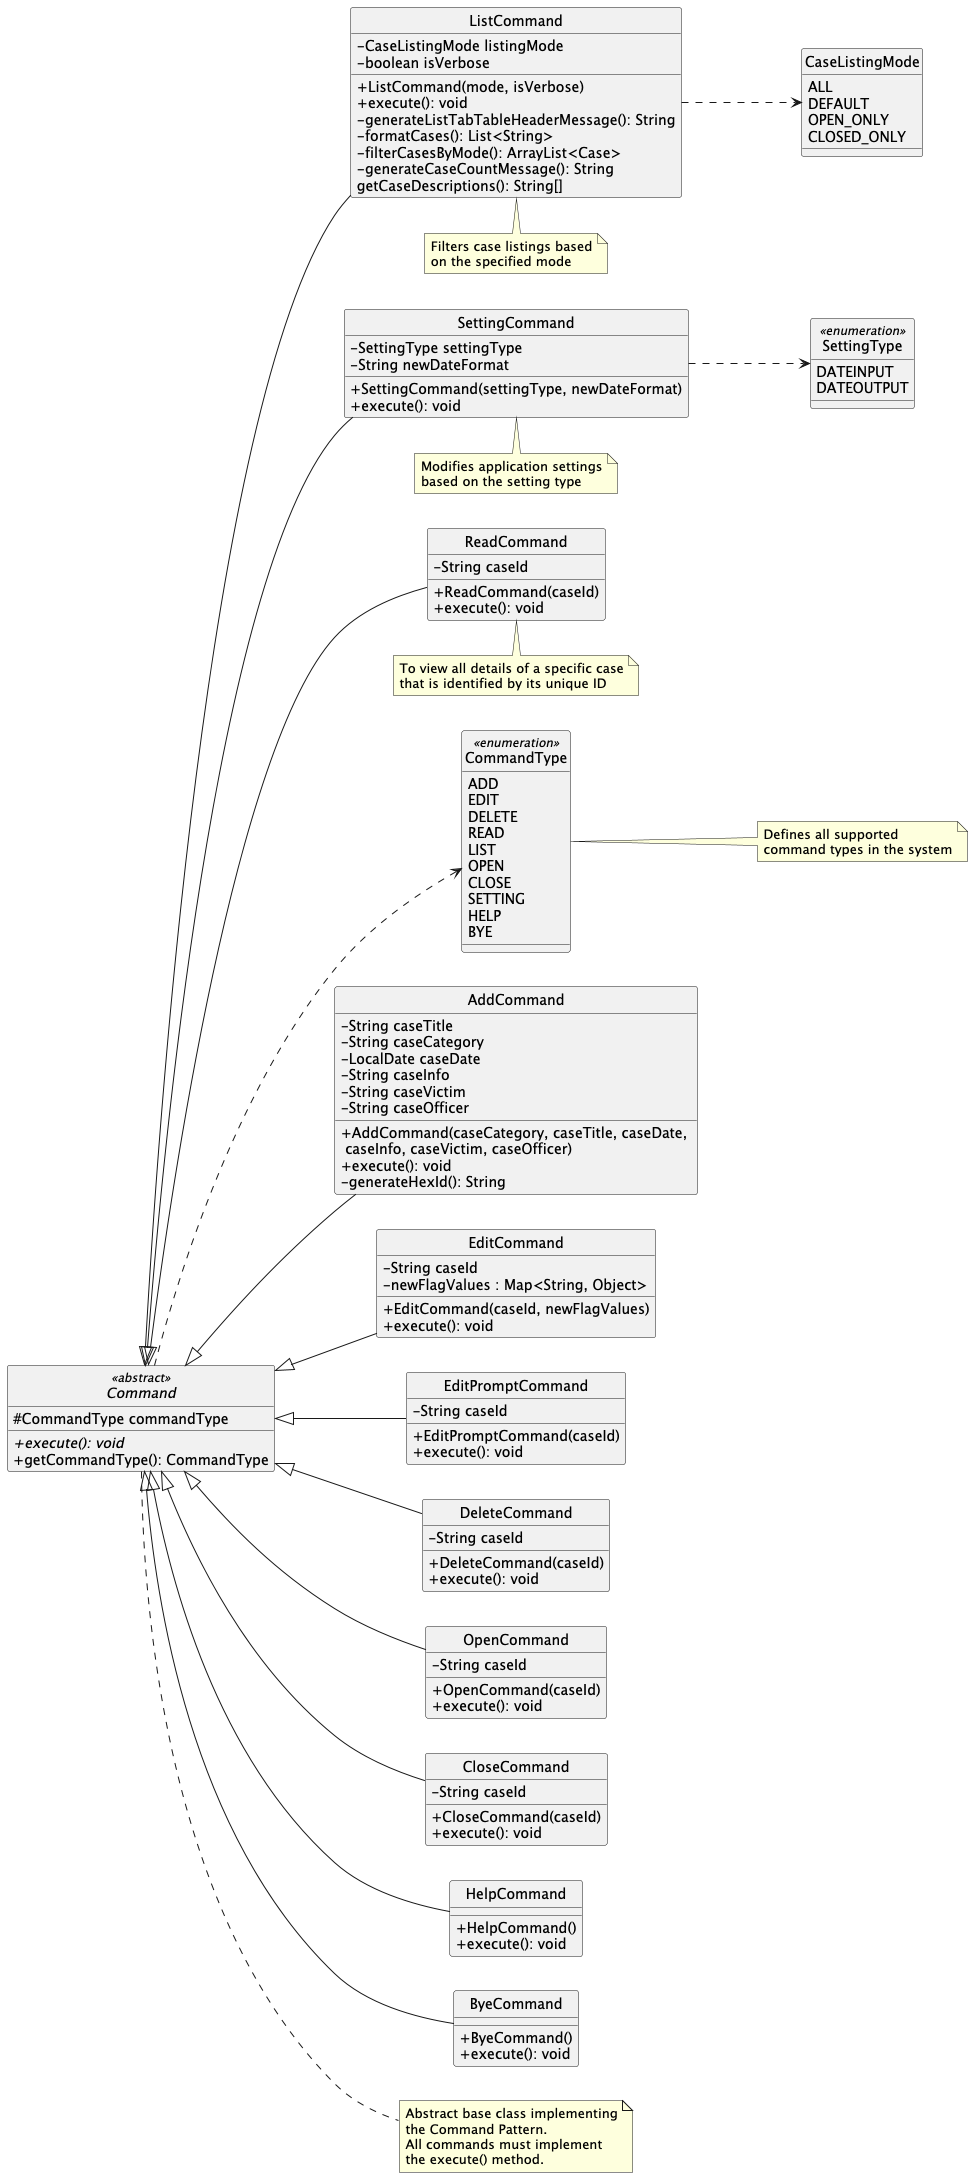

The diagram above was rendered by PlantUML. Its source (embedded in the PNG):
@startuml CommandClassDiagram
hide circle
skinparam classAttributeIconSize 0
scale max 1024 width
left to right direction

' Abstract base class
abstract class Command <<abstract>> {
    # CommandType commandType
    + {abstract} execute(): void
    + getCommandType(): CommandType
}

' Command Type Enum
enum CommandType <<enumeration>> {
    ADD
    EDIT
    DELETE
    READ
    LIST
    OPEN
    CLOSE
    SETTING
    HELP
    BYE
}

' Setting Type Enum
enum SettingType <<enumeration>> {
    DATEINPUT
    DATEOUTPUT
}

' Case Listing Mode Enum
enum CaseListingMode {
    ALL
    DEFAULT
    OPEN_ONLY
    CLOSED_ONLY
}

' Concrete Command Classes
class AddCommand {

    - String caseTitle
    - String caseCategory
    - LocalDate caseDate
    - String caseInfo
    - String caseVictim
    - String caseOfficer
    + AddCommand(caseCategory, caseTitle, caseDate, \n caseInfo, caseVictim, caseOfficer)
    + execute(): void
    - generateHexId(): String
}

class EditCommand {
    - String caseId
    - newFlagValues : Map<String, Object>
    + EditCommand(caseId, newFlagValues)
    + execute(): void
}

class EditPromptCommand {
    - String caseId
    + EditPromptCommand(caseId)
    + execute(): void
}

class DeleteCommand {
    - String caseId
    + DeleteCommand(caseId)
    + execute(): void
}

class ReadCommand {
    - String caseId
    + ReadCommand(caseId)
    + execute(): void
}

class ListCommand {
    - CaseListingMode listingMode
    - boolean isVerbose
    + ListCommand(mode, isVerbose)
    + execute(): void
    - generateListTabTableHeaderMessage(): String
    - formatCases(): List<String>
    - filterCasesByMode(): ArrayList<Case>
    - generateCaseCountMessage(): String
    getCaseDescriptions(): String[]
}

class OpenCommand {
    - String caseId
    + OpenCommand(caseId)
    + execute(): void
}

class CloseCommand {
    - String caseId
    + CloseCommand(caseId)
    + execute(): void
}

class SettingCommand {
    - SettingType settingType
    - String newDateFormat
    + SettingCommand(settingType, newDateFormat)
    + execute(): void
}

class HelpCommand {
    + HelpCommand()
    + execute(): void
}

class ByeCommand {
    + ByeCommand()
    + execute(): void
}

' Inheritance relationships
Command <|-- AddCommand
Command <|-- EditCommand
Command <|-- EditPromptCommand
Command <|-- DeleteCommand
Command <|-- ReadCommand
Command <|-- ListCommand
Command <|-- OpenCommand
Command <|-- CloseCommand
Command <|-- SettingCommand
Command <|-- HelpCommand
Command <|-- ByeCommand

' Associations with enums
Command ..> CommandType
SettingCommand ..> SettingType
ListCommand ..> CaseListingMode

' Notes
note right of Command
    Abstract base class implementing
    the Command Pattern.
    All commands must implement
    the execute() method.
end note

note right of CommandType
    Defines all supported
    command types in the system
end note

note bottom of ListCommand
    Filters case listings based
    on the specified mode
end note

note bottom of SettingCommand
    Modifies application settings
    based on the setting type
end note

note bottom of ReadCommand
    To view all details of a specific case
    that is identified by its unique ID
end note


@enduml